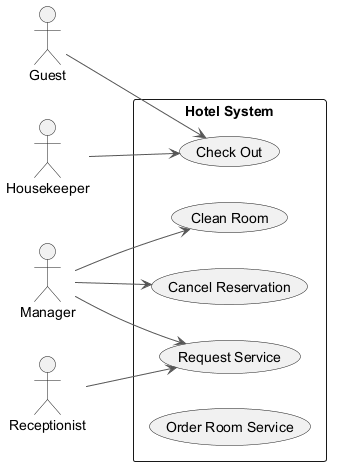

The diagram above was rendered by PlantUML. Its source (embedded in the PNG):
@startuml
skinparam ArrowColor #555555
left to right direction
actor "Guest" as G
actor "Manager" as M
actor "Housekeeper" as H
actor "Receptionist" as R
rectangle "Hotel System" {
  usecase "Request Service" as UC_RequestService
  usecase "Check Out" as UC_CheckOut
  usecase "Cancel Reservation" as UC_CancelReservation
  usecase "Clean Room" as UC_CleanRoom
  usecase "Order Room Service" as UC_OrderRoomService
}
G --> UC_CheckOut
M --> UC_CancelReservation
M --> UC_CleanRoom
M --> UC_RequestService
H --> UC_CheckOut
R --> UC_RequestService
@enduml